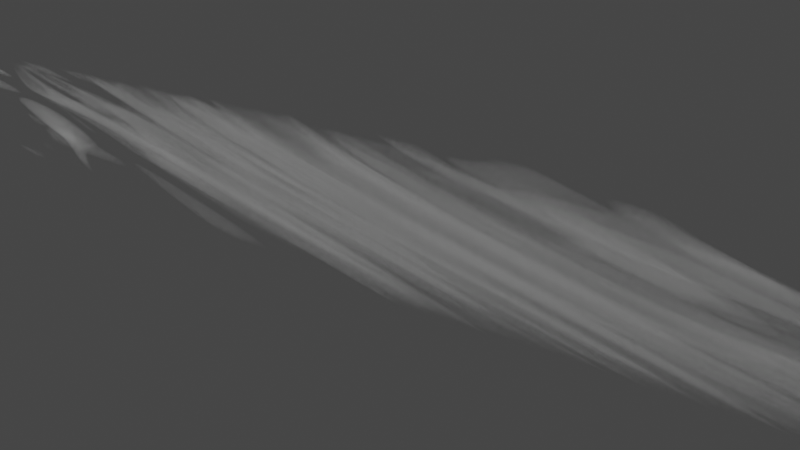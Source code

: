# Source: StraightCloud1.blend  (saved by Blender 2.82.7; exported with 4.5.12 LTS)
import bpy
from mathutils import Matrix  # noqa: F401  (used for matrix-valued properties, if any)

bpy.ops.wm.read_factory_settings(use_empty=True)
scene = bpy.context.scene
scene.name = 'Scene'

# ---- collections
col_collection = bpy.data.collections.new('Collection'); scene.collection.children.link(col_collection)

# ---- materials (node trees are filled in below, after node groups)
mat_material_001 = bpy.data.materials.new('Material.001')
mat_material_001.use_transparent_shadow = False

# ---- material node trees
mat_material_001.use_nodes = True; mat_material_001.node_tree.nodes.clear()
_N = mat_material_001.node_tree.nodes; _L = mat_material_001.node_tree.links
n0 = _N.new('ShaderNodeMapping'); n0.name = 'Mapping'; n0.location = (-93, 294)
n0.inputs[1].default_value = (-4.0, -4.0, -4.0)
n0.inputs[3].default_value = (4.0, 4.0, 4.0)
n1 = _N.new('ShaderNodeOutputMaterial'); n1.name = 'Material Output'; n1.location = (1186, 290)
n2 = _N.new('ShaderNodeVolumePrincipled'); n2.name = 'Principled Volume'; n2.location = (866, 311)
n2.inputs[0].default_value = (0.7802, 0.7802, 0.7802, 1.0)
n3 = _N.new('ShaderNodeTexGradient'); n3.name = 'Gradient Texture'; n3.location = (104, 273)
n3.gradient_type = 'QUADRATIC_SPHERE'
n4 = _N.new('ShaderNodeMath'); n4.name = 'Math'; n4.location = (644, 275)
n4.operation = 'MULTIPLY'
n4.inputs[1].default_value = 500.0
n4.inputs[2].default_value = 0.0
n5 = _N.new('ShaderNodeTexCoord'); n5.name = 'Texture Coordinate'; n5.location = (-533, 301)
n6 = _N.new('ShaderNodeVectorMath'); n6.name = 'Vector Math'; n6.location = (-313, 280)
n7 = _N.new('ShaderNodeTexNoise'); n7.name = 'Noise Texture'; n7.location = (-547, 41)
n7.noise_dimensions = '4D'
n7.inputs[1].default_value = 11.7
n7.inputs[2].default_value = 1.07
n7.inputs[3].default_value = 0.0
n7.inputs[8].default_value = -8.3
n8 = _N.new('ShaderNodeValToRGB'); n8.name = 'ColorRamp'; n8.location = (324, 282)
while len(n8.color_ramp.elements) > 1: n8.color_ramp.elements.remove(n8.color_ramp.elements[-1])
n8.color_ramp.elements[0].position = 0.0; n8.color_ramp.elements[0].color = (0.0, 0.0, 0.0, 1.0)
_e = n8.color_ramp.elements.new(1.0); _e.color = (1.0, 1.0, 1.0, 1.0)
_L.new(n0.outputs[0], n3.inputs[0])
_L.new(n5.outputs[0], n6.inputs[0])
_L.new(n2.outputs[0], n1.inputs[1])
_L.new(n3.outputs[0], n8.inputs[0])
_L.new(n4.outputs[0], n2.inputs[2])
_L.new(n6.outputs[0], n0.inputs[0])
_L.new(n7.outputs[0], n6.inputs[1])
_L.new(n8.outputs[0], n4.inputs[0])
n1.is_active_output = True

# ---- world
world_world = bpy.data.worlds.new('World'); scene.world = world_world
world_world.use_nodes = True; world_world.node_tree.nodes.clear()
_N = world_world.node_tree.nodes; _L = world_world.node_tree.links
n0 = _N.new('ShaderNodeOutputWorld'); n0.name = 'World Output'; n0.location = (300, 300)
n1 = _N.new('ShaderNodeBackground'); n1.name = 'Background'; n1.location = (10, 300)
n1.inputs[0].default_value = (0.05088, 0.05088, 0.05088, 1.0)
_L.new(n1.outputs[0], n0.inputs[0])
n0.is_active_output = True
world_world.color = (0.05088, 0.05088, 0.05088)
world_world.use_sun_shadow = False
world_world.sun_shadow_jitter_overblur = 0.0

# ---- cameras
cam_camera = bpy.data.cameras.new('Camera')
cam_camera.clip_end = 100.0
cam_camera.ortho_scale = 7.314

# ---- meshes
me_cube_001 = bpy.data.meshes.new('Cube.001')
me_cube_001.from_pydata([(-10.0, -1.0, -1.0), (-10.0, -1.0, 1.0), (-10.0, 1.0, -1.0), (-10.0, 1.0, 1.0), (10.0, -1.0, -1.0), (10.0, -1.0, 1.0), (10.0, 1.0, -1.0), (10.0, 1.0, 1.0)], [], [(0, 1, 3, 2), (2, 3, 7, 6), (6, 7, 5, 4), (4, 5, 1, 0), (2, 6, 4, 0), (7, 3, 1, 5)])
_uv = me_cube_001.uv_layers.new(name='UVMap')
_uv.uv.foreach_set('vector', [0.375, 0.0, 0.625, 0.0, 0.625, 0.25, 0.375, 0.25, 0.375, 0.25, 0.625, 0.25, 0.625, 0.5, 0.375, 0.5, 0.375, 0.5, 0.625, 0.5, 0.625, 0.75, 0.375, 0.75, 0.375, 0.75, 0.625, 0.75, 0.625, 1.0, 0.375, 1.0, 0.125, 0.5, 0.375, 0.5, 0.375, 0.75, 0.125, 0.75, 0.625, 0.5, 0.875, 0.5, 0.875, 0.75, 0.625, 0.75])
me_cube_001.materials.append(mat_material_001)
me_cube_001.use_remesh_fix_poles = True
me_cube_001.use_remesh_preserve_attributes = False
me_cube_001.use_mirror_vertex_groups = False
me_cube_001.update()

# ---- objects
ob_camera = bpy.data.objects.new('Camera', cam_camera)
ob_cube = bpy.data.objects.new('Cube', me_cube_001)

# ---- transforms, parenting, visibility, modifiers, constraints
ob_camera.location = (7.359, -6.926, 4.958)
ob_camera.rotation_euler = (1.109, 0.0, 0.8149)
ob_camera.lock_rotations_4d = False
ob_camera.empty_display_type = 'ARROWS'
ob_camera.color = (0.0, 0.0, 0.0, 0.0)
ob_camera.display_type = 'WIRE'
ob_camera.lineart.crease_threshold = 0.0
ob_cube.location = (0.0, 0.0, 0.0)
ob_cube.lineart.crease_threshold = 0.0

# ---- collection membership
col_collection.objects.link(ob_camera)
col_collection.objects.link(ob_cube)

# ---- scene / render settings (as saved in the file)
scene.camera = ob_camera
scene.frame_start = 1; scene.frame_end = 250; scene.frame_set(1)
scene.render.engine = 'BLENDER_EEVEE_NEXT'
scene.cycles.use_denoising = False
scene.cycles.samples = 128
scene.cycles.sampling_pattern = 'TABULATED_SOBOL'
scene.cycles.use_adaptive_sampling = False
scene.cycles.use_light_tree = False
scene.view_settings.view_transform = 'Filmic'
bpy.context.view_layer.update()

# ---- added for rendering (the .blend has no usable light): sun
light_auto_sun = bpy.data.lights.new('AutoSun', 'SUN')
light_auto_sun.energy = 3.0
light_auto_sun.angle = 0.0523599
ob_auto_sun = bpy.data.objects.new('AutoSun', light_auto_sun)
scene.collection.objects.link(ob_auto_sun)
ob_auto_sun.rotation_euler = (0.872665, 0.174533, 0.523599)
bpy.context.view_layer.update()
